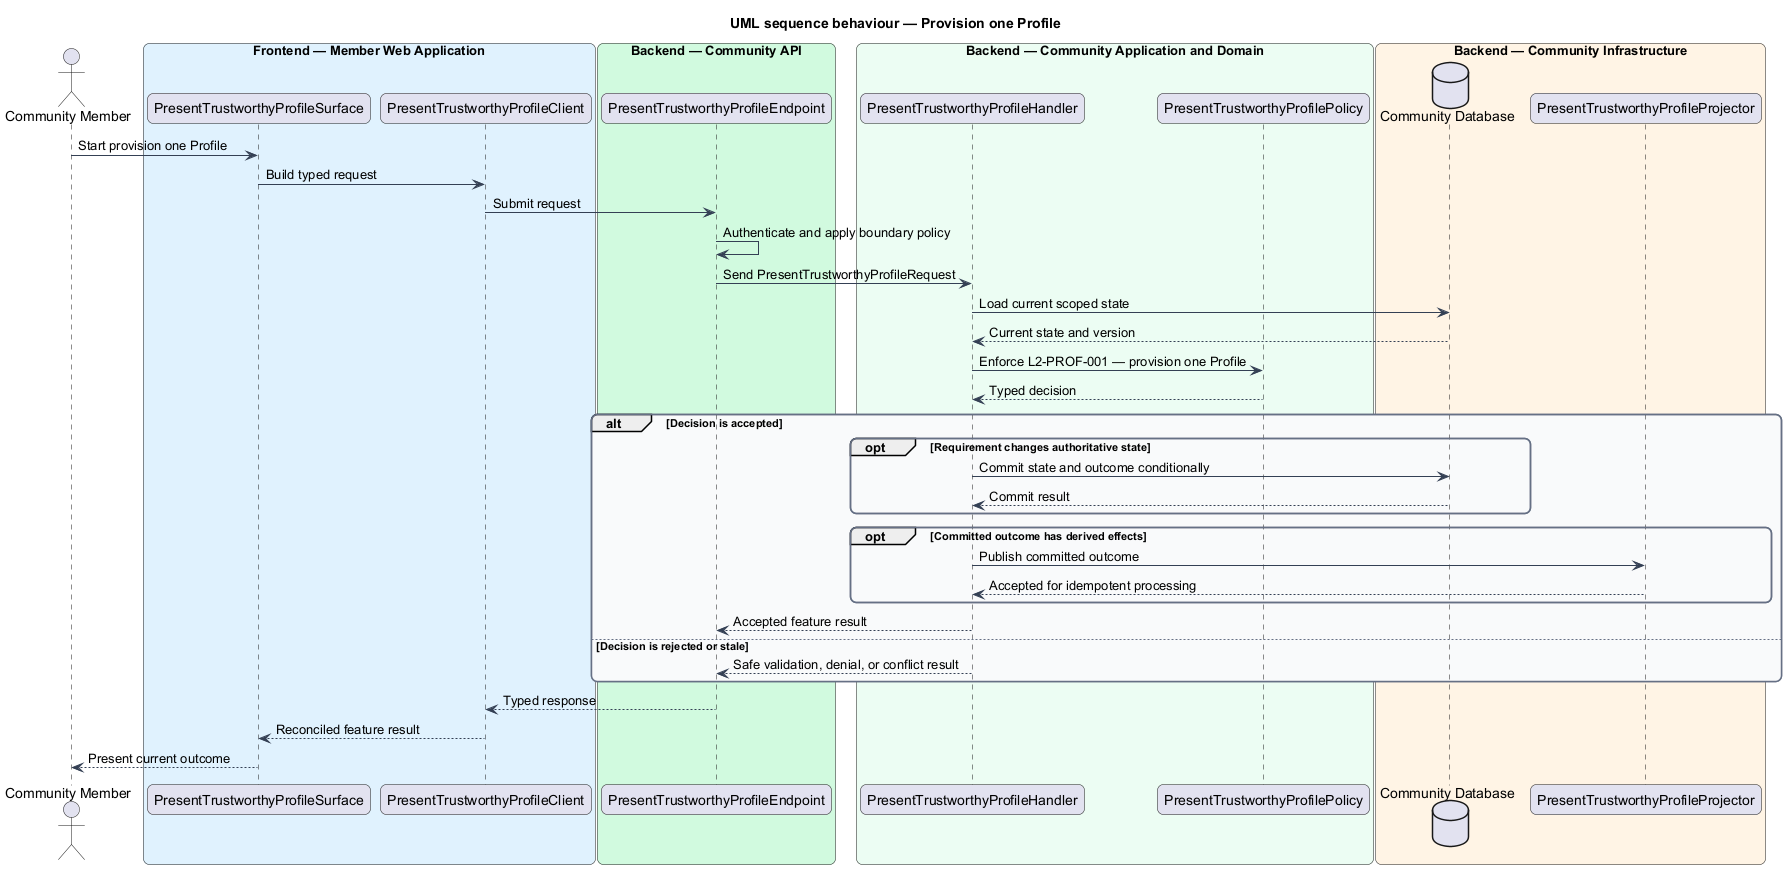

The diagram above was rendered by PlantUML. Its source (embedded in the PNG):
@startuml
title UML sequence behaviour — Provision one Profile
skinparam backgroundColor #FFFFFF
skinparam shadowing false
skinparam roundcorner 12
skinparam defaultFontName Arial
skinparam ArrowColor #344054
skinparam rectangle {
  BorderColor #344054
  FontColor #101828
}
skinparam package {
  BorderColor #667085
  FontColor #101828
  BackgroundColor #F9FAFB
}
actor "Community Member" as actor
box "Frontend — Member Web Application" #E0F2FE
  participant "PresentTrustworthyProfileSurface" as surface
  participant "PresentTrustworthyProfileClient" as client
end box
box "Backend — Community API" #D1FADF
  participant "PresentTrustworthyProfileEndpoint" as endpoint
end box
box "Backend — Community Application and Domain" #ECFDF3
  participant "PresentTrustworthyProfileHandler" as handler
  participant "PresentTrustworthyProfilePolicy" as policy
end box
box "Backend — Community Infrastructure" #FFF4E5
  database "Community Database" as store
  participant "PresentTrustworthyProfileProjector" as projector
end box

actor -> surface : Start provision one Profile
surface -> client : Build typed request
client -> endpoint : Submit request
endpoint -> endpoint : Authenticate and apply boundary policy
endpoint -> handler : Send PresentTrustworthyProfileRequest
handler -> store : Load current scoped state
store --> handler : Current state and version
handler -> policy : Enforce L2-PROF-001 — provision one Profile
policy --> handler : Typed decision
alt Decision is accepted
  opt Requirement changes authoritative state
    handler -> store : Commit state and outcome conditionally
    store --> handler : Commit result
  end
  opt Committed outcome has derived effects
    handler -> projector : Publish committed outcome
    projector --> handler : Accepted for idempotent processing
  end
  handler --> endpoint : Accepted feature result
else Decision is rejected or stale
  handler --> endpoint : Safe validation, denial, or conflict result
end
endpoint --> client : Typed response
client --> surface : Reconciled feature result
surface --> actor : Present current outcome
@enduml